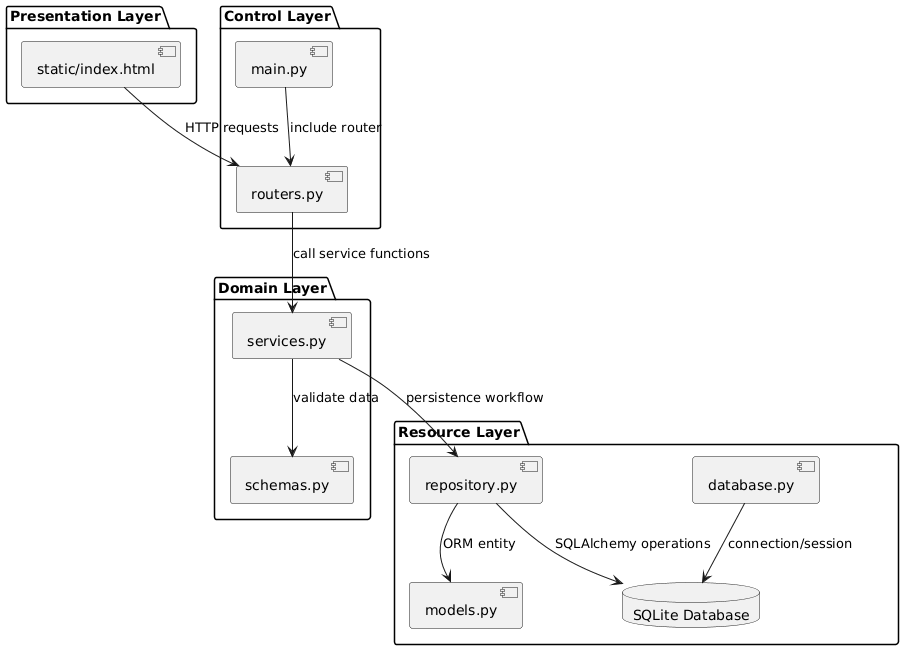

The diagram above was rendered by PlantUML. Its source (embedded in the PNG):
@startuml
package "Presentation Layer" {
  [static/index.html]
}

package "Control Layer" {
  [main.py]
  [routers.py]
}

package "Domain Layer" {
  [schemas.py]
  [services.py]
}

package "Resource Layer" {
  [database.py]
  [models.py]
  [repository.py]
  database "SQLite Database" as DB
}

[static/index.html] --> [routers.py] : HTTP requests
[main.py] --> [routers.py] : include router
[routers.py] --> [services.py] : call service functions
[services.py] --> [schemas.py] : validate data
[services.py] --> [repository.py] : persistence workflow
[repository.py] --> [models.py] : ORM entity
[repository.py] --> DB : SQLAlchemy operations
[database.py] --> DB : connection/session
@enduml